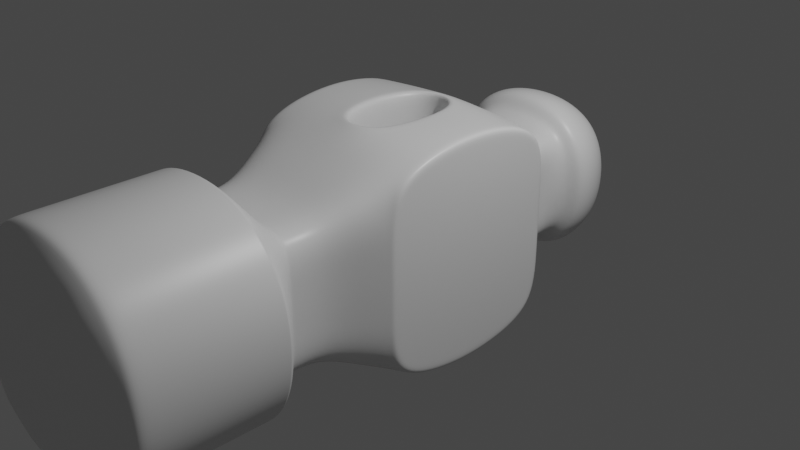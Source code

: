 # Source: hammer.blend  (saved by Blender 2.91.10; exported with 4.5.12 LTS)
import bpy
from mathutils import Matrix  # noqa: F401  (used for matrix-valued properties, if any)

bpy.ops.wm.read_factory_settings(use_empty=True)
scene = bpy.context.scene
scene.name = 'Scene'

# ---- collections
col_collection = bpy.data.collections.new('Collection'); scene.collection.children.link(col_collection)

# ---- materials (node trees are filled in below, after node groups)
mat_material = bpy.data.materials.new('Material')
mat_material.alpha_threshold = 0.0
mat_material.use_transparent_shadow = False
mat_material.line_color = (0.0, 0.0, 0.0, 1.0)

# ---- material node trees
mat_material.use_nodes = True; mat_material.node_tree.nodes.clear()
_N = mat_material.node_tree.nodes; _L = mat_material.node_tree.links
n0 = _N.new('ShaderNodeOutputMaterial'); n0.name = 'Material Output'; n0.location = (300, 300)
n1 = _N.new('ShaderNodeBsdfPrincipled'); n1.name = 'Principled BSDF'; n1.location = (10, 300)
n1.distribution = 'GGX'
n1.subsurface_method = 'BURLEY'
n1.inputs[2].default_value = 0.4
n1.inputs[3].default_value = 1.45
n1.inputs[27].default_value = (0.0, 0.0, 0.0, 1.0)
n1.inputs[28].default_value = 1.0
_L.new(n1.outputs[0], n0.inputs[0])
n0.is_active_output = True

# ---- world
world_world = bpy.data.worlds.new('World'); scene.world = world_world
world_world.use_nodes = True; world_world.node_tree.nodes.clear()
_N = world_world.node_tree.nodes; _L = world_world.node_tree.links
n0 = _N.new('ShaderNodeOutputWorld'); n0.name = 'World Output'; n0.location = (300, 300)
n1 = _N.new('ShaderNodeBackground'); n1.name = 'Background'; n1.location = (10, 300)
n1.inputs[0].default_value = (0.05088, 0.05088, 0.05088, 1.0)
_L.new(n1.outputs[0], n0.inputs[0])
n0.is_active_output = True
world_world.color = (0.05088, 0.05088, 0.05088)
world_world.use_sun_shadow = False
world_world.sun_shadow_jitter_overblur = 0.0

# ---- cameras
cam_camera = bpy.data.cameras.new('Camera')
cam_camera.clip_end = 100.0
cam_camera.ortho_scale = 7.314

# ---- lights
light_light = bpy.data.lights.new('Light', 'POINT')
light_light.transmission_factor = 0.0
light_light.energy = 1000.0
light_light.shadow_soft_size = 0.1
light_light.shadow_maximum_resolution = 0.006
light_light.use_absolute_resolution = True

# ---- meshes
me_cube = bpy.data.meshes.new('Cube')
me_cube.from_pydata([(1.0, 1.0, 1.0), (1.0, 1.0, -1.0), (1.0, -1.0, 1.0), (1.0, -1.0, -1.0), (-1.0, 1.0, 1.0), (-1.0, 1.0, -1.0), (-1.0, -1.0, 1.0), (-1.0, -1.0, -1.0), (-0.7275, -1.597, -0.7275), (-0.7275, -1.597, 0.7275), (0.7275, -1.597, 0.7275), (0.7275, -1.597, -0.7275), (-0.7275, -1.965, -0.7275), (-0.7275, -1.965, 0.7275), (0.7275, -1.965, 0.7275), (0.7275, -1.965, -0.7275), (-0.7275, -1.965, -0.7275), (-0.7275, -1.965, 0.7275), (0.7275, -1.965, 0.7275), (0.7275, -1.965, -0.7275), (-0.8863, -2.283, -0.8863), (-0.8863, -2.283, 0.8863), (0.8863, -2.283, 0.8863), (0.8863, -2.283, -0.8863), (0.3333, 1.0, -1.0), (-0.3333, 1.0, -1.0), (0.3333, -1.0, 1.0), (-0.3333, -1.0, 1.0), (-0.3333, -1.0, -1.0), (0.3333, -1.0, -1.0), (-0.3333, 1.0, 1.0), (0.3333, 1.0, 1.0), (0.2425, -1.597, 0.7275), (-0.2425, -1.597, 0.7275), (-0.2425, -1.597, -0.7275), (0.2425, -1.597, -0.7275), (0.2425, -1.965, 0.7275), (-0.2425, -1.965, 0.7275), (-0.2425, -1.965, -0.7275), (0.2425, -1.965, -0.7275), (0.2425, -1.965, 0.7275), (-0.2425, -1.965, 0.7275), (-0.2425, -1.965, -0.7275), (0.2425, -1.965, -0.7275), (0.3963, -2.283, 1.189), (-0.3963, -2.283, 1.189), (-0.3963, -2.283, -1.189), (0.3963, -2.283, -1.189), (1.0, 1.0, 0.3333), (1.0, 1.0, -0.3333), (-1.0, -1.0, -0.3333), (-1.0, -1.0, 0.3333), (1.0, -1.0, 0.3333), (1.0, -1.0, -0.3333), (-1.0, 1.0, 0.3333), (-1.0, 1.0, -0.3333), (-0.7275, -1.597, -0.2425), (-0.7275, -1.597, 0.2425), (0.7275, -1.597, 0.2425), (0.7275, -1.597, -0.2425), (-0.7275, -1.965, -0.2425), (-0.7275, -1.965, 0.2425), (0.7275, -1.965, 0.2425), (0.7275, -1.965, -0.2425), (-0.7275, -1.965, -0.2425), (-0.7275, -1.965, 0.2425), (0.7275, -1.965, 0.2425), (0.7275, -1.965, -0.2425), (-1.189, -2.283, -0.3963), (-1.189, -2.283, 0.3963), (1.189, -2.283, 0.3963), (1.189, -2.283, -0.3963), (0.6039, 1.514, -0.6039), (0.6039, 1.514, -0.2013), (-0.6039, 1.514, -0.6039), (-0.2013, 1.514, -0.6039), (-1.189, -3.758, 0.3963), (-0.8556, -4.091, 0.3016), (-0.644, -4.091, 0.644), (-0.8863, -3.758, 0.8863), (1.189, -3.758, -0.3963), (0.8556, -4.091, -0.3016), (0.644, -4.091, -0.644), (0.8863, -3.758, -0.8863), (-0.3016, -4.091, 0.8556), (-0.3963, -3.758, 1.189), (0.3016, -4.091, -0.8556), (0.3963, -3.758, -1.189), (0.644, -4.091, 0.644), (0.8863, -3.758, 0.8863), (0.3963, -3.758, 1.189), (0.3016, -4.091, 0.8556), (-0.644, -4.091, -0.644), (-0.8863, -3.758, -0.8863), (-0.3963, -3.758, -1.189), (-0.3016, -4.091, -0.8556), (-0.8556, -4.091, -0.3016), (-1.189, -3.758, -0.3963), (0.8556, -4.091, 0.3016), (1.189, -3.758, 0.3963), (-0.2013, 1.236, -0.6039), (-0.6039, 1.236, -0.6039), (0.6039, 1.236, -0.2013), (0.6039, 1.236, -0.6039), (-0.6039, 1.236, -0.2013), (0.2013, 1.236, 0.6039), (0.6039, 1.236, 0.6039), (0.2013, 1.236, -0.6039), (-0.6039, 1.236, 0.6039), (-0.2013, 1.236, 0.6039), (0.6039, 1.514, -0.6039), (0.6039, 1.514, -0.2013), (0.6039, 1.236, 0.2013), (-0.6039, 1.236, 0.2013), (-0.6039, 1.514, -0.6039), (-0.2013, 1.514, -0.6039), (-0.6039, 1.514, -0.2013), (0.2013, 1.514, 0.6039), (0.6039, 1.514, 0.6039), (0.2013, 1.514, -0.6039), (-0.6039, 1.514, 0.6039), (-0.2013, 1.514, 0.6039), (0.565, 1.804, -0.565), (0.679, 1.804, -0.2263), (0.6039, 1.514, 0.2013), (-0.6039, 1.514, 0.2013), (-0.565, 1.804, -0.565), (-0.2263, 1.804, -0.679), (-0.6039, 1.514, -0.2013), (0.2013, 1.514, 0.6039), (0.6039, 1.514, 0.6039), (0.2013, 1.514, -0.6039), (-0.6039, 1.514, 0.6039), (-0.2013, 1.514, 0.6039), (0.5895, 2.341, -0.5895), (0.723, 2.449, -0.241), (0.6039, 1.514, 0.2013), (-0.6039, 1.514, 0.2013), (-0.5895, 2.341, -0.5895), (-0.241, 2.449, -0.723), (-0.679, 1.804, -0.2263), (0.2263, 1.804, 0.679), (0.565, 1.804, 0.565), (0.2263, 1.804, -0.679), (-0.565, 1.804, 0.565), (-0.2263, 1.804, 0.679), (0.6581, 1.831, -0.6581), (0.6706, 2.025, -0.6706), (0.679, 1.804, 0.2263), (-0.679, 1.804, 0.2263), (0.8909, 2.075, -0.297), (0.8623, 1.831, -0.2874), (-0.723, 2.449, -0.241), (0.241, 2.449, 0.723), (0.5895, 2.341, 0.5895), (0.241, 2.449, -0.723), (-0.5895, 2.341, 0.5895), (-0.241, 2.449, 0.723), (-0.3422, 2.694, -0.3422), (0.3422, 2.694, -0.3422), (0.723, 2.449, 0.241), (-0.723, 2.449, 0.241), (-0.3422, 2.694, 0.3422), (0.3422, 2.694, 0.3422), (0.8623, 1.831, 0.2874), (0.8909, 2.075, 0.297), (0.297, 2.075, 0.8909), (0.2874, 1.831, 0.8623), (0.6581, 1.831, 0.6581), (0.6706, 2.025, 0.6706), (-0.2874, 1.831, 0.8623), (-0.297, 2.075, 0.8909), (-0.6706, 2.025, -0.6706), (-0.6581, 1.831, -0.6581), (-0.8623, 1.831, -0.2874), (-0.8909, 2.075, -0.297), (-0.8909, 2.075, 0.297), (-0.8623, 1.831, 0.2874), (-0.6581, 1.831, 0.6581), (-0.6706, 2.025, 0.6706), (0.297, 2.075, -0.8909), (0.2874, 1.831, -0.8623), (-0.2874, 1.831, -0.8623), (-0.297, 2.075, -0.8909), (-0.8863, -2.32, 0.8863), (-1.189, -2.32, 0.3963), (-1.189, -2.32, -0.3963), (-0.3963, -2.32, 1.189), (0.8863, -2.32, -0.8863), (1.189, -2.32, -0.3963), (1.189, -2.32, 0.3963), (0.3963, -2.32, -1.189), (0.3963, -2.32, 1.189), (-0.3963, -2.32, -1.189), (0.8863, -2.32, 0.8863), (-0.8863, -2.32, -0.8863), (-1.189, -2.362, 0.3963), (-1.189, -2.362, -0.3963), (1.189, -2.362, -0.3963), (1.189, -2.362, 0.3963), (-0.8863, -2.362, 0.8863), (-0.3963, -2.362, 1.189), (0.8863, -2.362, -0.8863), (0.3963, -2.362, -1.189), (0.3963, -2.362, 1.189), (-0.3963, -2.362, -1.189), (0.8863, -2.362, 0.8863), (-0.8863, -2.362, -0.8863), (-1.189, -3.727, 0.3963), (-1.189, -3.727, -0.3963), (1.189, -3.727, -0.3963), (1.189, -3.727, 0.3963), (-0.8863, -3.727, 0.8863), (-0.3963, -3.727, 1.189), (0.8863, -3.727, -0.8863), (0.3963, -3.727, -1.189), (0.3963, -3.727, 1.189), (-0.3963, -3.727, -1.189), (0.8863, -3.727, 0.8863), (-0.8863, -3.727, -0.8863), (-1.0, 0.3333, -1.202), (-1.0, -0.3333, -1.202), (1.0, 0.3333, 1.202), (1.0, -0.3333, 1.202), (-1.0, -0.3333, 1.202), (-1.0, 0.3333, 1.202), (1.0, -0.3333, -1.202), (1.0, 0.3333, -1.202), (-0.3333, 0.6051, -1.202), (-0.3333, -0.6051, -1.202), (0.3333, 0.6051, -1.202), (0.3333, -0.6051, -1.202), (0.3333, 0.6051, 1.202), (0.3333, -0.6051, 1.202), (-0.3333, 0.6051, 1.202), (-0.3333, -0.6051, 1.202), (1.0, 0.3333, -0.4008), (1.0, -0.3333, -0.4008), (1.0, 0.3333, 0.4008), (1.0, -0.3333, 0.4008), (-1.0, -0.3333, -0.4008), (-1.0, 0.3333, -0.4008), (-1.0, -0.3333, 0.4008), (-1.0, 0.3333, 0.4008), (0.893, -1.235, -0.893), (-0.893, -1.235, -0.893), (-0.893, -1.235, 0.893), (0.893, -1.235, 0.893), (0.2977, -1.235, 0.893), (-0.2977, -1.235, 0.893), (-0.2977, -1.235, -0.893), (0.2977, -1.235, -0.893), (-0.893, -1.235, 0.2977), (-0.893, -1.235, -0.2977), (0.893, -1.235, -0.2977), (0.893, -1.235, 0.2977), (-0.3333, 0.6051, -1.202), (-0.3333, -0.6051, -1.202), (0.3333, 0.6051, -1.202), (0.3333, -0.6051, -1.202), (0.3333, 0.6051, 1.202), (0.3333, -0.6051, 1.202), (-0.3333, 0.6051, 1.202), (-0.3333, -0.6051, 1.202), (-1.0, -0.3333, -1.202), (-1.0, -1.0, -1.0), (1.0, 1.0, -0.3333), (1.0, 1.0, -1.0), (-1.0, -1.0, 0.3333), (-1.0, -1.0, 1.0), (1.0, -1.0, -0.3333), (1.0, -1.0, -1.0), (-1.0, 1.0, -0.3333), (-1.0, 1.0, -1.0), (1.0, -0.3333, 1.202), (1.0, -1.0, 1.0), (-1.0, 0.3333, 1.202), (-1.0, 1.0, 1.0), (1.0, 0.3333, -1.202), (1.0, 1.0, 1.0), (1.0, 1.0, 0.3333), (-1.0, -1.0, -0.3333), (1.0, -1.0, 0.3333), (-1.0, 1.0, 0.3333), (-1.0, 0.3333, -1.202), (1.0, 0.3333, 1.202), (-1.0, -0.3333, 1.202), (1.0, -0.3333, -1.202)], [], [(263, 286, 269, 27), (251, 244, 11, 35), (243, 225, 4, 54), (259, 287, 271, 29), (239, 223, 2, 52), (280, 266, 102, 112), (56, 8, 12, 60), (249, 246, 9, 33), (255, 247, 10, 58), (253, 245, 8, 56), (39, 15, 19, 43), (35, 11, 15, 39), (58, 10, 14, 62), (33, 9, 13, 37), (41, 17, 21, 45), (62, 14, 18, 66), (37, 13, 17, 41), (60, 12, 16, 64), (64, 16, 20, 68), (43, 19, 23, 47), (66, 18, 22, 70), (16, 42, 46, 20), (42, 43, 47, 46), (14, 36, 40, 18), (36, 37, 41, 40), (18, 40, 44, 22), (40, 41, 45, 44), (10, 32, 36, 14), (32, 33, 37, 36), (8, 34, 38, 12), (34, 35, 39, 38), (12, 38, 42, 16), (38, 39, 43, 42), (247, 248, 32, 10), (248, 249, 33, 32), (277, 30, 109, 108), (266, 267, 103, 102), (264, 257, 28, 265), (257, 259, 29, 28), (245, 250, 34, 8), (250, 251, 35, 34), (274, 261, 26, 275), (261, 263, 27, 26), (272, 283, 113, 104), (279, 280, 112, 106), (273, 272, 104, 101), (25, 273, 101, 100), (19, 67, 71, 23), (67, 66, 70, 71), (17, 65, 69, 21), (65, 64, 68, 69), (13, 61, 65, 17), (61, 60, 64, 65), (15, 63, 67, 19), (63, 62, 66, 67), (11, 59, 63, 15), (59, 58, 62, 63), (246, 252, 57, 9), (252, 253, 56, 57), (244, 254, 59, 11), (254, 255, 58, 59), (9, 57, 61, 13), (57, 56, 60, 61), (24, 25, 100, 107), (283, 277, 108, 113), (226, 237, 53, 3), (237, 239, 52, 53), (220, 241, 55, 5), (241, 243, 54, 55), (217, 215, 87, 94), (208, 209, 97, 76), (214, 210, 80, 83), (215, 214, 83, 87), (209, 219, 93, 97), (216, 213, 85, 90), (84, 78, 77, 96, 92, 95, 86, 82, 81, 98, 88, 91), (213, 212, 79, 85), (218, 216, 90, 89), (211, 218, 89, 99), (210, 211, 99, 80), (219, 217, 94, 93), (77, 78, 79, 76), (81, 82, 83, 80), (85, 79, 78, 84), (87, 83, 82, 86), (89, 90, 91, 88), (90, 85, 84, 91), (93, 94, 95, 92), (94, 87, 86, 95), (92, 96, 97, 93), (96, 77, 76, 97), (88, 98, 99, 89), (98, 81, 80, 99), (212, 208, 76, 79), (112, 102, 73, 124), (103, 107, 119, 72), (109, 105, 117, 121), (100, 101, 74, 75), (106, 112, 124, 118), (105, 106, 118, 117), (104, 113, 125, 116), (108, 109, 121, 120), (101, 104, 116, 74), (267, 24, 107, 103), (31, 279, 106, 105), (30, 31, 105, 109), (72, 119, 131, 110), (121, 117, 129, 133), (75, 74, 114, 115), (118, 124, 136, 130), (117, 118, 130, 129), (116, 125, 137, 128), (120, 121, 133, 132), (74, 116, 128, 114), (125, 120, 132, 137), (102, 103, 72, 73), (107, 100, 75, 119), (113, 108, 120, 125), (133, 129, 141, 145), (115, 114, 126, 127), (130, 136, 148, 142), (129, 130, 142, 141), (128, 137, 149, 140), (132, 133, 145, 144), (114, 128, 140, 126), (137, 132, 144, 149), (131, 115, 127, 143), (124, 73, 111, 136), (73, 72, 110, 111), (119, 75, 115, 131), (171, 166, 153, 157), (183, 172, 138, 139), (169, 165, 160, 154), (166, 169, 154, 153), (175, 176, 161, 152), (179, 171, 157, 156), (172, 175, 152, 138), (176, 179, 156, 161), (180, 183, 139, 155), (110, 131, 143, 122), (136, 111, 123, 148), (111, 110, 122, 123), (163, 153, 154, 160), (161, 156, 157, 162), (162, 157, 153, 163), (139, 158, 159, 155), (158, 162, 163, 159), (138, 152, 158, 139), (152, 161, 162, 158), (155, 159, 135, 134), (159, 163, 160, 135), (147, 180, 155, 134), (165, 150, 135, 160), (150, 147, 134, 135), (123, 122, 146, 151), (151, 146, 147, 150), (148, 123, 151, 164), (164, 151, 150, 165), (122, 143, 181, 146), (146, 181, 180, 147), (143, 127, 182, 181), (181, 182, 183, 180), (149, 144, 178, 177), (177, 178, 179, 176), (126, 140, 174, 173), (173, 174, 175, 172), (144, 145, 170, 178), (178, 170, 171, 179), (140, 149, 177, 174), (174, 177, 176, 175), (141, 142, 168, 167), (167, 168, 169, 166), (142, 148, 164, 168), (168, 164, 165, 169), (127, 126, 173, 182), (182, 173, 172, 183), (145, 141, 167, 170), (170, 167, 166, 171), (21, 69, 185, 184), (20, 46, 193, 195), (71, 70, 190, 189), (70, 22, 194, 190), (22, 44, 192, 194), (45, 21, 184, 187), (44, 45, 187, 192), (68, 20, 195, 186), (47, 23, 188, 191), (23, 71, 189, 188), (69, 68, 186, 185), (46, 47, 191, 193), (184, 185, 196, 200), (195, 193, 205, 207), (189, 190, 199, 198), (190, 194, 206, 199), (194, 192, 204, 206), (187, 184, 200, 201), (192, 187, 201, 204), (186, 195, 207, 197), (191, 188, 202, 203), (188, 189, 198, 202), (185, 186, 197, 196), (193, 191, 203, 205), (200, 196, 208, 212), (207, 205, 217, 219), (198, 199, 211, 210), (199, 206, 218, 211), (206, 204, 216, 218), (201, 200, 212, 213), (204, 201, 213, 216), (197, 207, 219, 209), (203, 202, 214, 215), (202, 198, 210, 214), (196, 197, 209, 208), (205, 203, 215, 217), (50, 51, 242, 240), (240, 242, 243, 241), (7, 50, 240, 221), (221, 240, 241, 220), (49, 48, 238, 236), (236, 238, 239, 237), (1, 49, 236, 227), (227, 236, 237, 226), (31, 30, 262, 260), (233, 232, 230, 231), (279, 31, 260, 285), (285, 260, 261, 274), (25, 24, 258, 256), (235, 233, 231, 229), (273, 25, 256, 284), (284, 256, 257, 264), (48, 0, 222, 238), (238, 222, 223, 239), (24, 267, 278, 258), (258, 278, 287, 259), (51, 6, 224, 242), (242, 224, 225, 243), (30, 277, 276, 262), (262, 276, 286, 263), (270, 282, 255, 254), (271, 270, 254, 244), (268, 281, 253, 252), (269, 268, 252, 246), (28, 29, 251, 250), (265, 28, 250, 245), (26, 27, 249, 248), (275, 26, 248, 247), (281, 265, 245, 253), (282, 275, 247, 255), (27, 269, 246, 249), (29, 271, 244, 251), (232, 234, 228, 230), (234, 235, 229, 228), (228, 229, 257, 256), (231, 230, 258, 259), (232, 233, 261, 260), (235, 234, 262, 263), (234, 232, 260, 262), (233, 235, 263, 261), (230, 228, 256, 258), (229, 231, 259, 257), (7, 221, 264, 265), (49, 1, 267, 266), (6, 51, 268, 269), (3, 53, 270, 271), (5, 55, 272, 273), (2, 223, 274, 275), (4, 225, 276, 277), (1, 227, 278, 267), (0, 48, 280, 279), (48, 49, 266, 280), (50, 7, 265, 281), (51, 50, 281, 268), (52, 2, 275, 282), (53, 52, 282, 270), (54, 4, 277, 283), (55, 54, 283, 272), (220, 5, 273, 284), (221, 220, 284, 264), (222, 0, 279, 285), (223, 222, 285, 274), (224, 6, 269, 286), (225, 224, 286, 276), (226, 3, 271, 287), (227, 226, 287, 278)])
me_cube.polygons.foreach_set('use_smooth', [True] * 284)
_uv = me_cube.uv_layers.new(name='UVMap')
_uv.uv.foreach_set('vector', [0.7917, 0.6667, 0.875, 0.6667, 0.875, 0.75, 0.7917, 0.75, 0.2917, 0.75, 0.375, 0.75, 0.375, 0.75, 0.2917, 0.75, 0.5417, 0.1667, 0.625, 0.1667, 0.625, 0.25, 0.5417, 0.25, 0.2917, 0.6667, 0.375, 0.6667, 0.375, 0.75, 0.2917, 0.75, 0.5417, 0.6667, 0.625, 0.6667, 0.625, 0.75, 0.5417, 0.75, 0.5417, 0.5, 0.4583, 0.5, 0.4583, 0.5, 0.5417, 0.5, 0.4583, 0.0, 0.375, 0.0, 0.375, 0.0, 0.4583, 0.0, 0.7917, 0.75, 0.875, 0.75, 0.875, 0.75, 0.7917, 0.75, 0.5417, 0.75, 0.625, 0.75, 0.625, 0.75, 0.5417, 0.75, 0.4583, 0.0, 0.375, 0.0, 0.375, 0.0, 0.4583, 0.0, 0.2917, 0.75, 0.375, 0.75, 0.375, 0.75, 0.2917, 0.75, 0.2917, 0.75, 0.375, 0.75, 0.375, 0.75, 0.2917, 0.75, 0.5417, 0.75, 0.625, 0.75, 0.625, 0.75, 0.5417, 0.75, 0.7917, 0.75, 0.875, 0.75, 0.875, 0.75, 0.7917, 0.75, 0.7917, 0.75, 0.875, 0.75, 0.875, 0.75, 0.7917, 0.75, 0.5417, 0.75, 0.625, 0.75, 0.625, 0.75, 0.5417, 0.75, 0.7917, 0.75, 0.875, 0.75, 0.875, 0.75, 0.7917, 0.75, 0.4583, 0.0, 0.375, 0.0, 0.375, 0.0, 0.4583, 0.0, 0.4583, 0.0, 0.375, 0.0, 0.375, 0.0, 0.4583, 0.0, 0.2917, 0.75, 0.375, 0.75, 0.375, 0.75, 0.2917, 0.75, 0.5417, 0.75, 0.625, 0.75, 0.625, 0.75, 0.5417, 0.75, 0.125, 0.75, 0.2083, 0.75, 0.2083, 0.75, 0.125, 0.75, 0.2083, 0.75, 0.2917, 0.75, 0.2917, 0.75, 0.2083, 0.75, 0.625, 0.75, 0.7083, 0.75, 0.7083, 0.75, 0.625, 0.75, 0.7083, 0.75, 0.7917, 0.75, 0.7917, 0.75, 0.7083, 0.75, 0.625, 0.75, 0.7083, 0.75, 0.7083, 0.75, 0.625, 0.75, 0.7083, 0.75, 0.7917, 0.75, 0.7917, 0.75, 0.7083, 0.75, 0.625, 0.75, 0.7083, 0.75, 0.7083, 0.75, 0.625, 0.75, 0.7083, 0.75, 0.7917, 0.75, 0.7917, 0.75, 0.7083, 0.75, 0.125, 0.75, 0.2083, 0.75, 0.2083, 0.75, 0.125, 0.75, 0.2083, 0.75, 0.2917, 0.75, 0.2917, 0.75, 0.2083, 0.75, 0.125, 0.75, 0.2083, 0.75, 0.2083, 0.75, 0.125, 0.75, 0.2083, 0.75, 0.2917, 0.75, 0.2917, 0.75, 0.2083, 0.75, 0.625, 0.75, 0.7083, 0.75, 0.7083, 0.75, 0.625, 0.75, 0.7083, 0.75, 0.7917, 0.75, 0.7917, 0.75, 0.7083, 0.75, 0.875, 0.5, 0.7917, 0.5, 0.7917, 0.5, 0.875, 0.5, 0.4583, 0.5, 0.375, 0.5, 0.375, 0.5, 0.4583, 0.5, 0.125, 0.6667, 0.2083, 0.6667, 0.2083, 0.75, 0.125, 0.75, 0.2083, 0.6667, 0.2917, 0.6667, 0.2917, 0.75, 0.2083, 0.75, 0.125, 0.75, 0.2083, 0.75, 0.2083, 0.75, 0.125, 0.75, 0.2083, 0.75, 0.2917, 0.75, 0.2917, 0.75, 0.2083, 0.75, 0.625, 0.6667, 0.7083, 0.6667, 0.7083, 0.75, 0.625, 0.75, 0.7083, 0.6667, 0.7917, 0.6667, 0.7917, 0.75, 0.7083, 0.75, 0.4583, 0.25, 0.5417, 0.25, 0.5417, 0.25, 0.4583, 0.25, 0.625, 0.5, 0.5417, 0.5, 0.5417, 0.5, 0.625, 0.5, 0.375, 0.25, 0.4583, 0.25, 0.4583, 0.25, 0.375, 0.25, 0.2083, 0.5, 0.125, 0.5, 0.125, 0.5, 0.2083, 0.5, 0.375, 0.75, 0.4583, 0.75, 0.4583, 0.75, 0.375, 0.75, 0.4583, 0.75, 0.5417, 0.75, 0.5417, 0.75, 0.4583, 0.75, 0.625, 0.0, 0.5417, 0.0, 0.5417, 0.0, 0.625, 0.0, 0.5417, 0.0, 0.4583, 0.0, 0.4583, 0.0, 0.5417, 0.0, 0.625, 0.0, 0.5417, 0.0, 0.5417, 0.0, 0.625, 0.0, 0.5417, 0.0, 0.4583, 0.0, 0.4583, 0.0, 0.5417, 0.0, 0.375, 0.75, 0.4583, 0.75, 0.4583, 0.75, 0.375, 0.75, 0.4583, 0.75, 0.5417, 0.75, 0.5417, 0.75, 0.4583, 0.75, 0.375, 0.75, 0.4583, 0.75, 0.4583, 0.75, 0.375, 0.75, 0.4583, 0.75, 0.5417, 0.75, 0.5417, 0.75, 0.4583, 0.75, 0.625, 0.0, 0.5417, 0.0, 0.5417, 0.0, 0.625, 0.0, 0.5417, 0.0, 0.4583, 0.0, 0.4583, 0.0, 0.5417, 0.0, 0.375, 0.75, 0.4583, 0.75, 0.4583, 0.75, 0.375, 0.75, 0.4583, 0.75, 0.5417, 0.75, 0.5417, 0.75, 0.4583, 0.75, 0.625, 0.0, 0.5417, 0.0, 0.5417, 0.0, 0.625, 0.0, 0.5417, 0.0, 0.4583, 0.0, 0.4583, 0.0, 0.5417, 0.0, 0.2917, 0.5, 0.2083, 0.5, 0.2083, 0.5, 0.2917, 0.5, 0.5417, 0.25, 0.625, 0.25, 0.625, 0.25, 0.5417, 0.25, 0.375, 0.6667, 0.4583, 0.6667, 0.4583, 0.75, 0.375, 0.75, 0.4583, 0.6667, 0.5417, 0.6667, 0.5417, 0.75, 0.4583, 0.75, 0.375, 0.1667, 0.4583, 0.1667, 0.4583, 0.25, 0.375, 0.25, 0.4583, 0.1667, 0.5417, 0.1667, 0.5417, 0.25, 0.4583, 0.25, 0.2083, 0.75, 0.2917, 0.75, 0.2917, 0.75, 0.2083, 0.75, 0.5417, 0.0, 0.4583, 0.0, 0.4583, 0.0, 0.5417, 0.0, 0.375, 0.75, 0.4583, 0.75, 0.4583, 0.75, 0.375, 0.75, 0.2917, 0.75, 0.375, 0.75, 0.375, 0.75, 0.2917, 0.75, 0.4583, 0.0, 0.375, 0.0, 0.375, 0.0, 0.4583, 0.0, 0.7083, 0.75, 0.7917, 0.75, 0.7917, 0.75, 0.7083, 0.75, 0.5956, 0.9113, 0.5807, 0.9557, 0.5363, 0.9706, 0.4637, 0.9706, 0.4193, 0.9557, 0.4044, 0.9113, 0.4044, 0.8387, 0.4193, 0.7943, 0.4637, 0.7794, 0.5363, 0.7794, 0.5807, 0.7943, 0.5956, 0.8387, 0.7917, 0.75, 0.875, 0.75, 0.875, 0.75, 0.7917, 0.75, 0.625, 0.75, 0.7083, 0.75, 0.7083, 0.75, 0.625, 0.75, 0.5417, 0.75, 0.625, 0.75, 0.625, 0.75, 0.5417, 0.75, 0.4583, 0.75, 0.5417, 0.75, 0.5417, 0.75, 0.4583, 0.75, 0.125, 0.75, 0.2083, 0.75, 0.2083, 0.75, 0.125, 0.75, 0.5363, 0.9706, 0.5807, 0.9557, 0.625, 1.0, 0.5417, 1.0, 0.4637, 0.7794, 0.4193, 0.7943, 0.375, 0.75, 0.4583, 0.75, 0.625, 0.9167, 0.625, 1.0, 0.5807, 0.9557, 0.5956, 0.9113, 0.375, 0.8333, 0.375, 0.75, 0.4193, 0.7943, 0.4044, 0.8387, 0.625, 0.75, 0.625, 0.8333, 0.5956, 0.8387, 0.5807, 0.7943, 0.625, 0.8333, 0.625, 0.9167, 0.5956, 0.9113, 0.5956, 0.8387, 0.375, 1.0, 0.375, 0.9167, 0.4044, 0.9113, 0.4193, 0.9557, 0.375, 0.9167, 0.375, 0.8333, 0.4044, 0.8387, 0.4044, 0.9113, 0.4193, 0.9557, 0.4637, 0.9706, 0.4583, 1.0, 0.375, 1.0, 0.4637, 0.9706, 0.5363, 0.9706, 0.5417, 1.0, 0.4583, 1.0, 0.5807, 0.7943, 0.5363, 0.7794, 0.5417, 0.75, 0.625, 0.75, 0.5363, 0.7794, 0.4637, 0.7794, 0.4583, 0.75, 0.5417, 0.75, 0.625, 0.0, 0.5417, 0.0, 0.5417, 0.0, 0.625, 0.0, 0.5417, 0.5, 0.4583, 0.5, 0.4583, 0.5, 0.5417, 0.5, 0.375, 0.5, 0.2917, 0.5, 0.2917, 0.5, 0.375, 0.5, 0.7917, 0.5, 0.7083, 0.5, 0.7083, 0.5, 0.7917, 0.5, 0.2083, 0.5, 0.125, 0.5, 0.125, 0.5, 0.2083, 0.5, 0.625, 0.5, 0.5417, 0.5, 0.5417, 0.5, 0.625, 0.5, 0.7083, 0.5, 0.625, 0.5, 0.625, 0.5, 0.7083, 0.5, 0.4583, 0.25, 0.5417, 0.25, 0.5417, 0.25, 0.4583, 0.25, 0.875, 0.5, 0.7917, 0.5, 0.7917, 0.5, 0.875, 0.5, 0.375, 0.25, 0.4583, 0.25, 0.4583, 0.25, 0.375, 0.25, 0.375, 0.5, 0.2917, 0.5, 0.2917, 0.5, 0.375, 0.5, 0.7083, 0.5, 0.625, 0.5, 0.625, 0.5, 0.7083, 0.5, 0.7917, 0.5, 0.7083, 0.5, 0.7083, 0.5, 0.7917, 0.5, 0.375, 0.5, 0.2917, 0.5, 0.2917, 0.5, 0.375, 0.5, 0.7917, 0.5, 0.7083, 0.5, 0.7083, 0.5, 0.7917, 0.5, 0.2083, 0.5, 0.125, 0.5, 0.125, 0.5, 0.2083, 0.5, 0.625, 0.5, 0.5417, 0.5, 0.5417, 0.5, 0.625, 0.5, 0.7083, 0.5, 0.625, 0.5, 0.625, 0.5, 0.7083, 0.5, 0.4583, 0.25, 0.5417, 0.25, 0.5417, 0.25, 0.4583, 0.25, 0.875, 0.5, 0.7917, 0.5, 0.7917, 0.5, 0.875, 0.5, 0.375, 0.25, 0.4583, 0.25, 0.4583, 0.25, 0.375, 0.25, 0.5417, 0.25, 0.625, 0.25, 0.625, 0.25, 0.5417, 0.25, 0.4583, 0.5, 0.375, 0.5, 0.375, 0.5, 0.4583, 0.5, 0.2917, 0.5, 0.2083, 0.5, 0.2083, 0.5, 0.2917, 0.5, 0.5417, 0.25, 0.625, 0.25, 0.625, 0.25, 0.5417, 0.25, 0.7917, 0.5, 0.7083, 0.5, 0.7083, 0.5, 0.7917, 0.5, 0.2083, 0.5, 0.125, 0.5, 0.125, 0.5, 0.2083, 0.5, 0.625, 0.5, 0.5417, 0.5, 0.5417, 0.5, 0.625, 0.5, 0.7083, 0.5, 0.625, 0.5, 0.625, 0.5, 0.7083, 0.5, 0.4583, 0.25, 0.5417, 0.25, 0.5417, 0.25, 0.4583, 0.25, 0.875, 0.5, 0.7917, 0.5, 0.7917, 0.5, 0.875, 0.5, 0.375, 0.25, 0.4583, 0.25, 0.4583, 0.25, 0.375, 0.25, 0.5417, 0.25, 0.625, 0.25, 0.625, 0.25, 0.5417, 0.25, 0.2917, 0.5, 0.2083, 0.5, 0.2083, 0.5, 0.2917, 0.5, 0.5417, 0.5, 0.4583, 0.5, 0.4583, 0.5, 0.5417, 0.5, 0.4583, 0.5, 0.375, 0.5, 0.375, 0.5, 0.4583, 0.5, 0.2917, 0.5, 0.2083, 0.5, 0.2083, 0.5, 0.2917, 0.5, 0.7917, 0.5, 0.7083, 0.5, 0.7083, 0.5, 0.7917, 0.5, 0.2083, 0.5, 0.125, 0.5, 0.125, 0.5, 0.2083, 0.5, 0.625, 0.5, 0.5417, 0.5, 0.5417, 0.5, 0.625, 0.5, 0.7083, 0.5, 0.625, 0.5, 0.625, 0.5, 0.7083, 0.5, 0.4583, 0.25, 0.5417, 0.25, 0.5417, 0.25, 0.4583, 0.25, 0.875, 0.5, 0.7917, 0.5, 0.7917, 0.5, 0.875, 0.5, 0.375, 0.25, 0.4583, 0.25, 0.4583, 0.25, 0.375, 0.25, 0.5417, 0.25, 0.625, 0.25, 0.625, 0.25, 0.5417, 0.25, 0.2917, 0.5, 0.2083, 0.5, 0.2083, 0.5, 0.2917, 0.5, 0.375, 0.5, 0.2917, 0.5, 0.2917, 0.5, 0.375, 0.5, 0.5417, 0.5, 0.4583, 0.5, 0.4583, 0.5, 0.5417, 0.5, 0.4583, 0.5, 0.375, 0.5, 0.375, 0.5, 0.4583, 0.5, 0.5417, 0.4167, 0.625, 0.4167, 0.625, 0.5, 0.5417, 0.5, 0.5417, 0.25, 0.625, 0.25, 0.625, 0.3333, 0.5417, 0.3333, 0.5417, 0.3333, 0.625, 0.3333, 0.625, 0.4167, 0.5417, 0.4167, 0.375, 0.3333, 0.4583, 0.3333, 0.4583, 0.4167, 0.375, 0.4167, 0.4583, 0.3333, 0.5417, 0.3333, 0.5417, 0.4167, 0.4583, 0.4167, 0.375, 0.25, 0.4583, 0.25, 0.4583, 0.3333, 0.375, 0.3333, 0.4583, 0.25, 0.5417, 0.25, 0.5417, 0.3333, 0.4583, 0.3333, 0.375, 0.4167, 0.4583, 0.4167, 0.4583, 0.5, 0.375, 0.5, 0.4583, 0.4167, 0.5417, 0.4167, 0.5417, 0.5, 0.4583, 0.5, 0.375, 0.5, 0.2917, 0.5, 0.2917, 0.5, 0.375, 0.5, 0.5417, 0.5, 0.4583, 0.5, 0.4583, 0.5, 0.5417, 0.5, 0.4583, 0.5, 0.375, 0.5, 0.375, 0.5, 0.4583, 0.5, 0.4583, 0.5, 0.375, 0.5, 0.375, 0.5, 0.4583, 0.5, 0.4583, 0.5, 0.375, 0.5, 0.375, 0.5, 0.4583, 0.5, 0.5417, 0.5, 0.4583, 0.5, 0.4583, 0.5, 0.5417, 0.5, 0.5417, 0.5, 0.4583, 0.5, 0.4583, 0.5, 0.5417, 0.5, 0.375, 0.5, 0.2917, 0.5, 0.2917, 0.5, 0.375, 0.5, 0.375, 0.5, 0.2917, 0.5, 0.2917, 0.5, 0.375, 0.5, 0.2917, 0.5, 0.2083, 0.5, 0.2083, 0.5, 0.2917, 0.5, 0.2917, 0.5, 0.2083, 0.5, 0.2083, 0.5, 0.2917, 0.5, 0.5417, 0.25, 0.625, 0.25, 0.625, 0.25, 0.5417, 0.25, 0.5417, 0.25, 0.625, 0.25, 0.625, 0.25, 0.5417, 0.25, 0.375, 0.25, 0.4583, 0.25, 0.4583, 0.25, 0.375, 0.25, 0.375, 0.25, 0.4583, 0.25, 0.4583, 0.25, 0.375, 0.25, 0.875, 0.5, 0.7917, 0.5, 0.7917, 0.5, 0.875, 0.5, 0.875, 0.5, 0.7917, 0.5, 0.7917, 0.5, 0.875, 0.5, 0.4583, 0.25, 0.5417, 0.25, 0.5417, 0.25, 0.4583, 0.25, 0.4583, 0.25, 0.5417, 0.25, 0.5417, 0.25, 0.4583, 0.25, 0.7083, 0.5, 0.625, 0.5, 0.625, 0.5, 0.7083, 0.5, 0.7083, 0.5, 0.625, 0.5, 0.625, 0.5, 0.7083, 0.5, 0.625, 0.5, 0.5417, 0.5, 0.5417, 0.5, 0.625, 0.5, 0.625, 0.5, 0.5417, 0.5, 0.5417, 0.5, 0.625, 0.5, 0.2083, 0.5, 0.125, 0.5, 0.125, 0.5, 0.2083, 0.5, 0.2083, 0.5, 0.125, 0.5, 0.125, 0.5, 0.2083, 0.5, 0.7917, 0.5, 0.7083, 0.5, 0.7083, 0.5, 0.7917, 0.5, 0.7917, 0.5, 0.7083, 0.5, 0.7083, 0.5, 0.7917, 0.5, 0.625, 0.0, 0.5417, 0.0, 0.5417, 0.0, 0.625, 0.0, 0.125, 0.75, 0.2083, 0.75, 0.2083, 0.75, 0.125, 0.75, 0.4583, 0.75, 0.5417, 0.75, 0.5417, 0.75, 0.4583, 0.75, 0.5417, 0.75, 0.625, 0.75, 0.625, 0.75, 0.5417, 0.75, 0.625, 0.75, 0.7083, 0.75, 0.7083, 0.75, 0.625, 0.75, 0.7917, 0.75, 0.875, 0.75, 0.875, 0.75, 0.7917, 0.75, 0.7083, 0.75, 0.7917, 0.75, 0.7917, 0.75, 0.7083, 0.75, 0.4583, 0.0, 0.375, 0.0, 0.375, 0.0, 0.4583, 0.0, 0.2917, 0.75, 0.375, 0.75, 0.375, 0.75, 0.2917, 0.75, 0.375, 0.75, 0.4583, 0.75, 0.4583, 0.75, 0.375, 0.75, 0.5417, 0.0, 0.4583, 0.0, 0.4583, 0.0, 0.5417, 0.0, 0.2083, 0.75, 0.2917, 0.75, 0.2917, 0.75, 0.2083, 0.75, 0.625, 0.0, 0.5417, 0.0, 0.5417, 0.0, 0.625, 0.0, 0.125, 0.75, 0.2083, 0.75, 0.2083, 0.75, 0.125, 0.75, 0.4583, 0.75, 0.5417, 0.75, 0.5417, 0.75, 0.4583, 0.75, 0.5417, 0.75, 0.625, 0.75, 0.625, 0.75, 0.5417, 0.75, 0.625, 0.75, 0.7083, 0.75, 0.7083, 0.75, 0.625, 0.75, 0.7917, 0.75, 0.875, 0.75, 0.875, 0.75, 0.7917, 0.75, 0.7083, 0.75, 0.7917, 0.75, 0.7917, 0.75, 0.7083, 0.75, 0.4583, 0.0, 0.375, 0.0, 0.375, 0.0, 0.4583, 0.0, 0.2917, 0.75, 0.375, 0.75, 0.375, 0.75, 0.2917, 0.75, 0.375, 0.75, 0.4583, 0.75, 0.4583, 0.75, 0.375, 0.75, 0.5417, 0.0, 0.4583, 0.0, 0.4583, 0.0, 0.5417, 0.0, 0.2083, 0.75, 0.2917, 0.75, 0.2917, 0.75, 0.2083, 0.75, 0.625, 0.0, 0.5417, 0.0, 0.5417, 0.0, 0.625, 0.0, 0.125, 0.75, 0.2083, 0.75, 0.2083, 0.75, 0.125, 0.75, 0.4583, 0.75, 0.5417, 0.75, 0.5417, 0.75, 0.4583, 0.75, 0.5417, 0.75, 0.625, 0.75, 0.625, 0.75, 0.5417, 0.75, 0.625, 0.75, 0.7083, 0.75, 0.7083, 0.75, 0.625, 0.75, 0.7917, 0.75, 0.875, 0.75, 0.875, 0.75, 0.7917, 0.75, 0.7083, 0.75, 0.7917, 0.75, 0.7917, 0.75, 0.7083, 0.75, 0.4583, 0.0, 0.375, 0.0, 0.375, 0.0, 0.4583, 0.0, 0.2917, 0.75, 0.375, 0.75, 0.375, 0.75, 0.2917, 0.75, 0.375, 0.75, 0.4583, 0.75, 0.4583, 0.75, 0.375, 0.75, 0.5417, 0.0, 0.4583, 0.0, 0.4583, 0.0, 0.5417, 0.0, 0.2083, 0.75, 0.2917, 0.75, 0.2917, 0.75, 0.2083, 0.75, 0.4583, 0.0, 0.5417, 0.0, 0.5417, 0.08333, 0.4583, 0.08333, 0.4583, 0.08333, 0.5417, 0.08333, 0.5417, 0.1667, 0.4583, 0.1667, 0.375, 0.0, 0.4583, 0.0, 0.4583, 0.08333, 0.375, 0.08333, 0.375, 0.08333, 0.4583, 0.08333, 0.4583, 0.1667, 0.375, 0.1667, 0.4583, 0.5, 0.5417, 0.5, 0.5417, 0.5833, 0.4583, 0.5833, 0.4583, 0.5833, 0.5417, 0.5833, 0.5417, 0.6667, 0.4583, 0.6667, 0.375, 0.5, 0.4583, 0.5, 0.4583, 0.5833, 0.375, 0.5833, 0.375, 0.5833, 0.4583, 0.5833, 0.4583, 0.6667, 0.375, 0.6667, 0.7083, 0.5, 0.7917, 0.5, 0.7917, 0.5833, 0.7083, 0.5833, 0.7083, 0.6667, 0.7083, 0.5833, 0.2917, 0.5833, 0.2917, 0.6667, 0.625, 0.5, 0.7083, 0.5, 0.7083, 0.5833, 0.625, 0.5833, 0.625, 0.5833, 0.7083, 0.5833, 0.7083, 0.6667, 0.625, 0.6667, 0.2083, 0.5, 0.2917, 0.5, 0.2917, 0.5833, 0.2083, 0.5833, 0.7917, 0.6667, 0.7083, 0.6667, 0.2917, 0.6667, 0.2083, 0.6667, 0.125, 0.5, 0.2083, 0.5, 0.2083, 0.5833, 0.125, 0.5833, 0.125, 0.5833, 0.2083, 0.5833, 0.2083, 0.6667, 0.125, 0.6667, 0.5417, 0.5, 0.625, 0.5, 0.625, 0.5833, 0.5417, 0.5833, 0.5417, 0.5833, 0.625, 0.5833, 0.625, 0.6667, 0.5417, 0.6667, 0.2917, 0.5, 0.375, 0.5, 0.375, 0.5833, 0.2917, 0.5833, 0.2917, 0.5833, 0.375, 0.5833, 0.375, 0.6667, 0.2917, 0.6667, 0.5417, 0.0, 0.625, 0.0, 0.625, 0.08333, 0.5417, 0.08333, 0.5417, 0.08333, 0.625, 0.08333, 0.625, 0.1667, 0.5417, 0.1667, 0.7917, 0.5, 0.875, 0.5, 0.875, 0.5833, 0.7917, 0.5833, 0.7917, 0.5833, 0.875, 0.5833, 0.875, 0.6667, 0.7917, 0.6667, 0.4583, 0.75, 0.5417, 0.75, 0.5417, 0.75, 0.4583, 0.75, 0.375, 0.75, 0.4583, 0.75, 0.4583, 0.75, 0.375, 0.75, 0.5417, 0.0, 0.4583, 0.0, 0.4583, 0.0, 0.5417, 0.0, 0.625, 0.0, 0.5417, 0.0, 0.5417, 0.0, 0.625, 0.0, 0.2083, 0.75, 0.2917, 0.75, 0.2917, 0.75, 0.2083, 0.75, 0.125, 0.75, 0.2083, 0.75, 0.2083, 0.75, 0.125, 0.75, 0.7083, 0.75, 0.7917, 0.75, 0.7917, 0.75, 0.7083, 0.75, 0.625, 0.75, 0.7083, 0.75, 0.7083, 0.75, 0.625, 0.75, 0.4583, 0.0, 0.375, 0.0, 0.375, 0.0, 0.4583, 0.0, 0.5417, 0.75, 0.625, 0.75, 0.625, 0.75, 0.5417, 0.75, 0.7917, 0.75, 0.875, 0.75, 0.875, 0.75, 0.7917, 0.75, 0.2917, 0.75, 0.375, 0.75, 0.375, 0.75, 0.2917, 0.75, 0.7083, 0.5833, 0.7917, 0.5833, 0.2083, 0.5833, 0.2917, 0.5833, 0.7917, 0.5833, 0.7917, 0.6667, 0.2083, 0.6667, 0.2083, 0.5833, 0.2083, 0.5833, 0.2083, 0.6667, 0.2083, 0.6667, 0.2083, 0.5833, 0.2917, 0.6667, 0.2917, 0.5833, 0.2917, 0.5833, 0.2917, 0.6667, 0.7083, 0.5833, 0.7083, 0.6667, 0.7083, 0.6667, 0.7083, 0.5833, 0.7917, 0.6667, 0.7917, 0.5833, 0.7917, 0.5833, 0.7917, 0.6667, 0.7917, 0.5833, 0.7083, 0.5833, 0.7083, 0.5833, 0.7917, 0.5833, 0.7083, 0.6667, 0.7917, 0.6667, 0.7917, 0.6667, 0.7083, 0.6667, 0.2917, 0.5833, 0.2083, 0.5833, 0.2083, 0.5833, 0.2917, 0.5833, 0.2083, 0.6667, 0.2917, 0.6667, 0.2917, 0.6667, 0.2083, 0.6667, 0.375, 0.0, 0.375, 0.08333, 0.375, 0.08333, 0.375, 0.0, 0.4583, 0.5, 0.375, 0.5, 0.375, 0.5, 0.4583, 0.5, 0.625, 0.0, 0.5417, 0.0, 0.5417, 0.0, 0.625, 0.0, 0.375, 0.75, 0.4583, 0.75, 0.4583, 0.75, 0.375, 0.75, 0.375, 0.25, 0.4583, 0.25, 0.4583, 0.25, 0.375, 0.25, 0.625, 0.75, 0.625, 0.6667, 0.625, 0.6667, 0.625, 0.75, 0.625, 0.25, 0.625, 0.1667, 0.625, 0.1667, 0.625, 0.25, 0.375, 0.5, 0.375, 0.5833, 0.375, 0.5833, 0.375, 0.5, 0.625, 0.5, 0.5417, 0.5, 0.5417, 0.5, 0.625, 0.5, 0.5417, 0.5, 0.4583, 0.5, 0.4583, 0.5, 0.5417, 0.5, 0.4583, 0.0, 0.375, 0.0, 0.375, 0.0, 0.4583, 0.0, 0.5417, 0.0, 0.4583, 0.0, 0.4583, 0.0, 0.5417, 0.0, 0.5417, 0.75, 0.625, 0.75, 0.625, 0.75, 0.5417, 0.75, 0.4583, 0.75, 0.5417, 0.75, 0.5417, 0.75, 0.4583, 0.75, 0.5417, 0.25, 0.625, 0.25, 0.625, 0.25, 0.5417, 0.25, 0.4583, 0.25, 0.5417, 0.25, 0.5417, 0.25, 0.4583, 0.25, 0.375, 0.1667, 0.375, 0.25, 0.375, 0.25, 0.375, 0.1667, 0.375, 0.08333, 0.375, 0.1667, 0.375, 0.1667, 0.375, 0.08333, 0.625, 0.5833, 0.625, 0.5, 0.625, 0.5, 0.625, 0.5833, 0.625, 0.6667, 0.625, 0.5833, 0.625, 0.5833, 0.625, 0.6667, 0.625, 0.08333, 0.625, 0.0, 0.625, 0.0, 0.625, 0.08333, 0.625, 0.1667, 0.625, 0.08333, 0.625, 0.08333, 0.625, 0.1667, 0.375, 0.6667, 0.375, 0.75, 0.375, 0.75, 0.375, 0.6667, 0.375, 0.5833, 0.375, 0.6667, 0.375, 0.6667, 0.375, 0.5833])
me_cube.materials.append(mat_material)
me_cube.use_remesh_preserve_volume = False
me_cube.use_remesh_preserve_attributes = False
me_cube.use_mirror_vertex_groups = False
me_cube.update()

# ---- objects
ob_cube = bpy.data.objects.new('Cube', me_cube)
ob_light = bpy.data.objects.new('Light', light_light)
ob_camera = bpy.data.objects.new('Camera', cam_camera)

# ---- transforms, parenting, visibility, modifiers, constraints
ob_cube.location = (0.0, 0.0, 0.0)
ob_cube.lock_rotations_4d = False
ob_cube.empty_display_type = 'ARROWS'
ob_cube.lineart.crease_threshold = 0.0
_m = ob_cube.modifiers.new('Subdivision', 'SUBSURF')
_m.uv_smooth = 'PRESERVE_CORNERS'
_m.levels = 3
_m.render_levels = 3
ob_light.location = (4.076, 1.005, 5.904)
ob_light.rotation_euler = (0.6503, 0.05522, 1.866)
ob_light.lock_rotations_4d = False
ob_light.empty_display_type = 'ARROWS'
ob_light.color = (0.0, 0.0, 0.0, 0.0)
ob_light.lineart.crease_threshold = 0.0
ob_camera.location = (7.359, -6.926, 4.958)
ob_camera.rotation_euler = (1.109, 0.0, 0.8149)
ob_camera.lock_rotations_4d = False
ob_camera.empty_display_type = 'ARROWS'
ob_camera.color = (0.0, 0.0, 0.0, 0.0)
ob_camera.display_type = 'WIRE'
ob_camera.lineart.crease_threshold = 0.0

# ---- collection membership
col_collection.objects.link(ob_cube)
col_collection.objects.link(ob_light)
col_collection.objects.link(ob_camera)

# ---- scene / render settings (as saved in the file)
scene.camera = ob_camera
scene.frame_start = 1; scene.frame_end = 250; scene.frame_set(1)
scene.render.engine = 'BLENDER_EEVEE_NEXT'
scene.cycles.use_denoising = False
scene.cycles.samples = 128
scene.cycles.sampling_pattern = 'TABULATED_SOBOL'
scene.cycles.use_adaptive_sampling = False
scene.cycles.use_light_tree = False
scene.view_settings.view_transform = 'Filmic'
bpy.context.view_layer.update()
